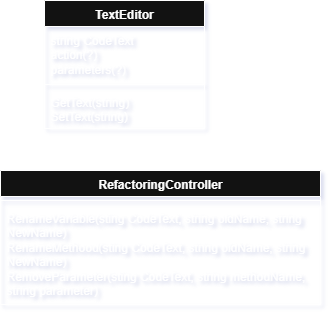

The diagram above was exported from draw.io. Its source (the exported page's mxGraphModel, read from the mxfile embedded in the PNG):
<mxGraphModel dx="863" dy="455" grid="1" gridSize="10" guides="1" tooltips="1" connect="1" arrows="1" fold="1" page="1" pageScale="1" pageWidth="827" pageHeight="1169" math="0" shadow="0">
  <root>
    <mxCell id="0" />
    <mxCell id="1" parent="0" />
    <mxCell id="KUF5vhEjvz5mddkV56AU-13" value="TextEditor" style="swimlane;fontStyle=1;align=center;verticalAlign=top;childLayout=stackLayout;horizontal=1;startSize=26;horizontalStack=0;resizeParent=1;resizeParentMax=0;resizeLast=0;collapsible=1;marginBottom=0;whiteSpace=wrap;html=1;" vertex="1" parent="1">
      <mxGeometry x="334" y="70" width="160" height="128" as="geometry" />
    </mxCell>
    <mxCell id="KUF5vhEjvz5mddkV56AU-14" value="string CodeText&lt;div&gt;action(?)&lt;/div&gt;&lt;div&gt;parameters(?)&lt;/div&gt;" style="text;strokeColor=none;fillColor=none;align=left;verticalAlign=top;spacingLeft=4;spacingRight=4;overflow=hidden;rotatable=0;points=[[0,0.5],[1,0.5]];portConstraint=eastwest;whiteSpace=wrap;html=1;" vertex="1" parent="KUF5vhEjvz5mddkV56AU-13">
      <mxGeometry y="26" width="160" height="54" as="geometry" />
    </mxCell>
    <mxCell id="KUF5vhEjvz5mddkV56AU-15" value="" style="line;strokeWidth=1;fillColor=none;align=left;verticalAlign=middle;spacingTop=-1;spacingLeft=3;spacingRight=3;rotatable=0;labelPosition=right;points=[];portConstraint=eastwest;strokeColor=inherit;" vertex="1" parent="KUF5vhEjvz5mddkV56AU-13">
      <mxGeometry y="80" width="160" height="8" as="geometry" />
    </mxCell>
    <mxCell id="KUF5vhEjvz5mddkV56AU-16" value="GetText(string)&lt;br&gt;SetText(string)" style="text;strokeColor=none;fillColor=none;align=left;verticalAlign=top;spacingLeft=4;spacingRight=4;overflow=hidden;rotatable=0;points=[[0,0.5],[1,0.5]];portConstraint=eastwest;whiteSpace=wrap;html=1;" vertex="1" parent="KUF5vhEjvz5mddkV56AU-13">
      <mxGeometry y="88" width="160" height="40" as="geometry" />
    </mxCell>
    <mxCell id="KUF5vhEjvz5mddkV56AU-30" value="RefactoringController" style="swimlane;fontStyle=1;align=center;verticalAlign=top;childLayout=stackLayout;horizontal=1;startSize=26;horizontalStack=0;resizeParent=1;resizeParentMax=0;resizeLast=0;collapsible=1;marginBottom=0;whiteSpace=wrap;html=1;" vertex="1" parent="1">
      <mxGeometry x="290" y="240" width="320" height="134" as="geometry" />
    </mxCell>
    <mxCell id="KUF5vhEjvz5mddkV56AU-32" value="" style="line;strokeWidth=1;fillColor=none;align=left;verticalAlign=middle;spacingTop=-1;spacingLeft=3;spacingRight=3;rotatable=0;labelPosition=right;points=[];portConstraint=eastwest;strokeColor=inherit;" vertex="1" parent="KUF5vhEjvz5mddkV56AU-30">
      <mxGeometry y="26" width="320" height="8" as="geometry" />
    </mxCell>
    <mxCell id="KUF5vhEjvz5mddkV56AU-33" value="RenameVariable(sting CodeText, string oldName, string NewName)&lt;br&gt;RenameMethood(sting CodeText, string oldName, string NewName)&lt;div&gt;&lt;span style=&quot;background-color: transparent; color: light-dark(rgb(0, 0, 0), rgb(255, 255, 255));&quot;&gt;RemoveParameter(&lt;/span&gt;&lt;span style=&quot;background-color: transparent; color: light-dark(rgb(0, 0, 0), rgb(255, 255, 255));&quot;&gt;sting CodeText, string methodName, string parameter&lt;/span&gt;&lt;span style=&quot;background-color: transparent; color: light-dark(rgb(0, 0, 0), rgb(255, 255, 255));&quot;&gt;)&lt;/span&gt;&lt;/div&gt;" style="text;strokeColor=none;fillColor=none;align=left;verticalAlign=top;spacingLeft=4;spacingRight=4;overflow=hidden;rotatable=0;points=[[0,0.5],[1,0.5]];portConstraint=eastwest;whiteSpace=wrap;html=1;" vertex="1" parent="KUF5vhEjvz5mddkV56AU-30">
      <mxGeometry y="34" width="320" height="100" as="geometry" />
    </mxCell>
  </root>
</mxGraphModel>